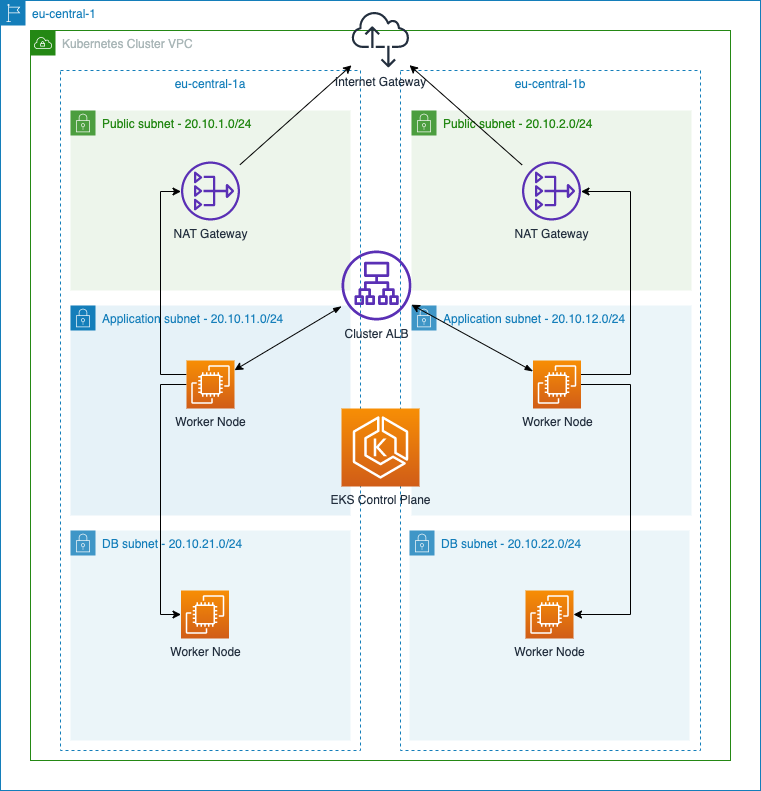

The diagram above was exported from draw.io. Its source (the exported page's mxGraphModel, read from the mxfile embedded in the PNG):
<mxGraphModel dx="1186" dy="741" grid="1" gridSize="10" guides="1" tooltips="1" connect="1" arrows="1" fold="1" page="1" pageScale="1" pageWidth="850" pageHeight="1100" math="0" shadow="0">
  <root>
    <mxCell id="0" />
    <mxCell id="1" parent="0" />
    <mxCell id="4YlRx503l8yvHeTGInnb-2" value="Kubernetes Cluster VPC" style="points=[[0,0],[0.25,0],[0.5,0],[0.75,0],[1,0],[1,0.25],[1,0.5],[1,0.75],[1,1],[0.75,1],[0.5,1],[0.25,1],[0,1],[0,0.75],[0,0.5],[0,0.25]];outlineConnect=0;gradientColor=none;html=1;whiteSpace=wrap;fontSize=12;fontStyle=0;shape=mxgraph.aws4.group;grIcon=mxgraph.aws4.group_vpc;strokeColor=#248814;fillColor=none;verticalAlign=top;align=left;spacingLeft=30;fontColor=#AAB7B8;dashed=0;" parent="1" vertex="1">
      <mxGeometry x="60" y="80" width="700" height="730" as="geometry" />
    </mxCell>
    <mxCell id="4YlRx503l8yvHeTGInnb-3" value="eu-central-1" style="points=[[0,0],[0.25,0],[0.5,0],[0.75,0],[1,0],[1,0.25],[1,0.5],[1,0.75],[1,1],[0.75,1],[0.5,1],[0.25,1],[0,1],[0,0.75],[0,0.5],[0,0.25]];outlineConnect=0;gradientColor=none;html=1;whiteSpace=wrap;fontSize=12;fontStyle=0;shape=mxgraph.aws4.group;grIcon=mxgraph.aws4.group_region;strokeColor=#147EBA;fillColor=none;verticalAlign=top;align=left;spacingLeft=30;fontColor=#147EBA;dashed=0;" parent="1" vertex="1">
      <mxGeometry x="30" y="50" width="760" height="790" as="geometry" />
    </mxCell>
    <mxCell id="4YlRx503l8yvHeTGInnb-5" value="eu-central-1a" style="fillColor=none;strokeColor=#147EBA;dashed=1;verticalAlign=top;fontStyle=0;fontColor=#147EBA;" parent="1" vertex="1">
      <mxGeometry x="90" y="120" width="300" height="680" as="geometry" />
    </mxCell>
    <mxCell id="4YlRx503l8yvHeTGInnb-6" value="eu-central-1b" style="fillColor=none;strokeColor=#147EBA;dashed=1;verticalAlign=top;fontStyle=0;fontColor=#147EBA;" parent="1" vertex="1">
      <mxGeometry x="430" y="120" width="300" height="680" as="geometry" />
    </mxCell>
    <mxCell id="4YlRx503l8yvHeTGInnb-8" value="Public subnet - 20.10.1.0/24" style="points=[[0,0],[0.25,0],[0.5,0],[0.75,0],[1,0],[1,0.25],[1,0.5],[1,0.75],[1,1],[0.75,1],[0.5,1],[0.25,1],[0,1],[0,0.75],[0,0.5],[0,0.25]];outlineConnect=0;html=1;whiteSpace=wrap;fontSize=12;fontStyle=0;shape=mxgraph.aws4.group;grIcon=mxgraph.aws4.group_security_group;grStroke=0;strokeColor=#248814;fillColor=#E9F3E6;verticalAlign=top;align=left;spacingLeft=30;fontColor=#248814;dashed=0;opacity=80;" parent="1" vertex="1">
      <mxGeometry x="100" y="160" width="280" height="180" as="geometry" />
    </mxCell>
    <mxCell id="4YlRx503l8yvHeTGInnb-11" value="Application subnet - 20.10.11.0/24" style="points=[[0,0],[0.25,0],[0.5,0],[0.75,0],[1,0],[1,0.25],[1,0.5],[1,0.75],[1,1],[0.75,1],[0.5,1],[0.25,1],[0,1],[0,0.75],[0,0.5],[0,0.25]];outlineConnect=0;gradientColor=none;html=1;whiteSpace=wrap;fontSize=12;fontStyle=0;shape=mxgraph.aws4.group;grIcon=mxgraph.aws4.group_security_group;grStroke=0;strokeColor=#147EBA;fillColor=#E6F2F8;verticalAlign=top;align=left;spacingLeft=30;fontColor=#147EBA;dashed=0;" parent="1" vertex="1">
      <mxGeometry x="100" y="355" width="280" height="210" as="geometry" />
    </mxCell>
    <mxCell id="4YlRx503l8yvHeTGInnb-12" value="DB subnet - 20.10.21.0/24" style="points=[[0,0],[0.25,0],[0.5,0],[0.75,0],[1,0],[1,0.25],[1,0.5],[1,0.75],[1,1],[0.75,1],[0.5,1],[0.25,1],[0,1],[0,0.75],[0,0.5],[0,0.25]];outlineConnect=0;gradientColor=none;html=1;whiteSpace=wrap;fontSize=12;fontStyle=0;shape=mxgraph.aws4.group;grIcon=mxgraph.aws4.group_security_group;grStroke=0;strokeColor=#147EBA;fillColor=#E6F2F8;verticalAlign=top;align=left;spacingLeft=30;fontColor=#147EBA;dashed=0;opacity=80;" parent="1" vertex="1">
      <mxGeometry x="100" y="580" width="280" height="210" as="geometry" />
    </mxCell>
    <mxCell id="4YlRx503l8yvHeTGInnb-17" style="rounded=0;orthogonalLoop=1;jettySize=auto;html=1;" parent="1" source="4YlRx503l8yvHeTGInnb-13" target="4YlRx503l8yvHeTGInnb-15" edge="1">
      <mxGeometry relative="1" as="geometry" />
    </mxCell>
    <mxCell id="4YlRx503l8yvHeTGInnb-13" value="NAT Gateway" style="outlineConnect=0;fontColor=#232F3E;gradientColor=none;fillColor=#5A30B5;strokeColor=none;dashed=0;verticalLabelPosition=bottom;verticalAlign=top;align=center;html=1;fontSize=12;fontStyle=0;aspect=fixed;pointerEvents=1;shape=mxgraph.aws4.nat_gateway;" parent="1" vertex="1">
      <mxGeometry x="210.5" y="211" width="59" height="59" as="geometry" />
    </mxCell>
    <mxCell id="4YlRx503l8yvHeTGInnb-15" value="Internet Gateway" style="outlineConnect=0;fontColor=#232F3E;gradientColor=none;fillColor=#232F3E;strokeColor=none;dashed=0;verticalLabelPosition=bottom;verticalAlign=top;align=center;html=1;fontSize=12;fontStyle=0;aspect=fixed;pointerEvents=1;shape=mxgraph.aws4.internet_alt2;" parent="1" vertex="1">
      <mxGeometry x="381" y="60" width="58" height="58" as="geometry" />
    </mxCell>
    <mxCell id="4YlRx503l8yvHeTGInnb-33" style="edgeStyle=none;rounded=0;orthogonalLoop=1;jettySize=auto;html=1;startArrow=blockThin;startFill=1;" parent="1" source="4YlRx503l8yvHeTGInnb-19" target="4YlRx503l8yvHeTGInnb-23" edge="1">
      <mxGeometry relative="1" as="geometry" />
    </mxCell>
    <mxCell id="4YlRx503l8yvHeTGInnb-19" value="Cluster ALB" style="outlineConnect=0;fontColor=#232F3E;gradientColor=none;fillColor=#5A30B5;strokeColor=none;dashed=0;verticalLabelPosition=bottom;verticalAlign=top;align=center;html=1;fontSize=12;fontStyle=0;aspect=fixed;pointerEvents=1;shape=mxgraph.aws4.application_load_balancer;" parent="1" vertex="1">
      <mxGeometry x="371" y="300" width="70" height="70" as="geometry" />
    </mxCell>
    <mxCell id="4YlRx503l8yvHeTGInnb-37" style="edgeStyle=orthogonalEdgeStyle;rounded=0;orthogonalLoop=1;jettySize=auto;html=1;startArrow=none;startFill=0;" parent="1" source="4YlRx503l8yvHeTGInnb-23" target="4YlRx503l8yvHeTGInnb-13" edge="1">
      <mxGeometry relative="1" as="geometry">
        <Array as="points">
          <mxPoint x="190" y="424" />
          <mxPoint x="190" y="241" />
        </Array>
      </mxGeometry>
    </mxCell>
    <mxCell id="4YlRx503l8yvHeTGInnb-40" style="edgeStyle=orthogonalEdgeStyle;rounded=0;orthogonalLoop=1;jettySize=auto;html=1;startArrow=none;startFill=0;" parent="1" source="4YlRx503l8yvHeTGInnb-23" target="4YlRx503l8yvHeTGInnb-26" edge="1">
      <mxGeometry relative="1" as="geometry">
        <Array as="points">
          <mxPoint x="190" y="434" />
          <mxPoint x="190" y="664" />
        </Array>
      </mxGeometry>
    </mxCell>
    <mxCell id="4YlRx503l8yvHeTGInnb-23" value="Worker Node" style="outlineConnect=0;fontColor=#232F3E;gradientColor=#F78E04;gradientDirection=north;fillColor=#D05C17;strokeColor=#ffffff;dashed=0;verticalLabelPosition=bottom;verticalAlign=top;align=center;html=1;fontSize=12;fontStyle=0;aspect=fixed;shape=mxgraph.aws4.resourceIcon;resIcon=mxgraph.aws4.ec2;" parent="1" vertex="1">
      <mxGeometry x="216" y="410" width="48" height="48" as="geometry" />
    </mxCell>
    <mxCell id="4YlRx503l8yvHeTGInnb-26" value="Worker Node" style="outlineConnect=0;fontColor=#232F3E;gradientColor=#F78E04;gradientDirection=north;fillColor=#D05C17;strokeColor=#ffffff;dashed=0;verticalLabelPosition=bottom;verticalAlign=top;align=center;html=1;fontSize=12;fontStyle=0;aspect=fixed;shape=mxgraph.aws4.resourceIcon;resIcon=mxgraph.aws4.ec2;" parent="1" vertex="1">
      <mxGeometry x="210.5" y="640" width="48" height="48" as="geometry" />
    </mxCell>
    <mxCell id="4YlRx503l8yvHeTGInnb-27" value="Application subnet - 20.10.12.0/24" style="points=[[0,0],[0.25,0],[0.5,0],[0.75,0],[1,0],[1,0.25],[1,0.5],[1,0.75],[1,1],[0.75,1],[0.5,1],[0.25,1],[0,1],[0,0.75],[0,0.5],[0,0.25]];outlineConnect=0;gradientColor=none;html=1;whiteSpace=wrap;fontSize=12;fontStyle=0;shape=mxgraph.aws4.group;grIcon=mxgraph.aws4.group_security_group;grStroke=0;strokeColor=#147EBA;fillColor=#E6F2F8;verticalAlign=top;align=left;spacingLeft=30;fontColor=#147EBA;dashed=0;opacity=80;" parent="1" vertex="1">
      <mxGeometry x="441" y="355" width="280" height="210" as="geometry" />
    </mxCell>
    <mxCell id="4YlRx503l8yvHeTGInnb-28" value="DB subnet - 20.10.22.0/24" style="points=[[0,0],[0.25,0],[0.5,0],[0.75,0],[1,0],[1,0.25],[1,0.5],[1,0.75],[1,1],[0.75,1],[0.5,1],[0.25,1],[0,1],[0,0.75],[0,0.5],[0,0.25]];outlineConnect=0;gradientColor=none;html=1;whiteSpace=wrap;fontSize=12;fontStyle=0;shape=mxgraph.aws4.group;grIcon=mxgraph.aws4.group_security_group;grStroke=0;strokeColor=#147EBA;fillColor=#E6F2F8;verticalAlign=top;align=left;spacingLeft=30;fontColor=#147EBA;dashed=0;opacity=80;" parent="1" vertex="1">
      <mxGeometry x="439" y="580" width="280" height="210" as="geometry" />
    </mxCell>
    <mxCell id="4YlRx503l8yvHeTGInnb-29" value="Public subnet - 20.10.2.0/24" style="points=[[0,0],[0.25,0],[0.5,0],[0.75,0],[1,0],[1,0.25],[1,0.5],[1,0.75],[1,1],[0.75,1],[0.5,1],[0.25,1],[0,1],[0,0.75],[0,0.5],[0,0.25]];outlineConnect=0;html=1;whiteSpace=wrap;fontSize=12;fontStyle=0;shape=mxgraph.aws4.group;grIcon=mxgraph.aws4.group_security_group;grStroke=0;strokeColor=#248814;fillColor=#E9F3E6;verticalAlign=top;align=left;spacingLeft=30;fontColor=#248814;dashed=0;opacity=80;" parent="1" vertex="1">
      <mxGeometry x="441" y="160" width="280" height="180" as="geometry" />
    </mxCell>
    <mxCell id="4YlRx503l8yvHeTGInnb-31" style="edgeStyle=none;rounded=0;orthogonalLoop=1;jettySize=auto;html=1;" parent="1" source="4YlRx503l8yvHeTGInnb-30" target="4YlRx503l8yvHeTGInnb-15" edge="1">
      <mxGeometry relative="1" as="geometry" />
    </mxCell>
    <mxCell id="4YlRx503l8yvHeTGInnb-30" value="NAT Gateway" style="outlineConnect=0;fontColor=#232F3E;gradientColor=none;fillColor=#5A30B5;strokeColor=none;dashed=0;verticalLabelPosition=bottom;verticalAlign=top;align=center;html=1;fontSize=12;fontStyle=0;aspect=fixed;pointerEvents=1;shape=mxgraph.aws4.nat_gateway;" parent="1" vertex="1">
      <mxGeometry x="551.5" y="211" width="59" height="59" as="geometry" />
    </mxCell>
    <mxCell id="4YlRx503l8yvHeTGInnb-34" style="edgeStyle=none;rounded=0;orthogonalLoop=1;jettySize=auto;html=1;startArrow=blockThin;startFill=1;" parent="1" source="4YlRx503l8yvHeTGInnb-32" target="4YlRx503l8yvHeTGInnb-19" edge="1">
      <mxGeometry relative="1" as="geometry" />
    </mxCell>
    <mxCell id="4YlRx503l8yvHeTGInnb-36" style="edgeStyle=orthogonalEdgeStyle;rounded=0;orthogonalLoop=1;jettySize=auto;html=1;startArrow=none;startFill=0;" parent="1" source="4YlRx503l8yvHeTGInnb-32" target="4YlRx503l8yvHeTGInnb-30" edge="1">
      <mxGeometry relative="1" as="geometry">
        <Array as="points">
          <mxPoint x="660" y="424" />
          <mxPoint x="660" y="241" />
        </Array>
      </mxGeometry>
    </mxCell>
    <mxCell id="4YlRx503l8yvHeTGInnb-41" style="edgeStyle=orthogonalEdgeStyle;rounded=0;orthogonalLoop=1;jettySize=auto;html=1;startArrow=none;startFill=0;" parent="1" source="4YlRx503l8yvHeTGInnb-32" target="4YlRx503l8yvHeTGInnb-38" edge="1">
      <mxGeometry relative="1" as="geometry">
        <Array as="points">
          <mxPoint x="660" y="434" />
          <mxPoint x="660" y="664" />
        </Array>
      </mxGeometry>
    </mxCell>
    <mxCell id="4YlRx503l8yvHeTGInnb-32" value="Worker Node" style="outlineConnect=0;fontColor=#232F3E;gradientColor=#F78E04;gradientDirection=north;fillColor=#D05C17;strokeColor=#ffffff;dashed=0;verticalLabelPosition=bottom;verticalAlign=top;align=center;html=1;fontSize=12;fontStyle=0;aspect=fixed;shape=mxgraph.aws4.resourceIcon;resIcon=mxgraph.aws4.ec2;" parent="1" vertex="1">
      <mxGeometry x="562.5" y="410" width="48" height="48" as="geometry" />
    </mxCell>
    <mxCell id="4YlRx503l8yvHeTGInnb-38" value="Worker Node" style="outlineConnect=0;fontColor=#232F3E;gradientColor=#F78E04;gradientDirection=north;fillColor=#D05C17;strokeColor=#ffffff;dashed=0;verticalLabelPosition=bottom;verticalAlign=top;align=center;html=1;fontSize=12;fontStyle=0;aspect=fixed;shape=mxgraph.aws4.resourceIcon;resIcon=mxgraph.aws4.ec2;" parent="1" vertex="1">
      <mxGeometry x="555" y="640" width="48" height="48" as="geometry" />
    </mxCell>
    <mxCell id="4YlRx503l8yvHeTGInnb-39" value="EKS Control Plane" style="outlineConnect=0;fontColor=#232F3E;gradientColor=#F78E04;gradientDirection=north;fillColor=#D05C17;strokeColor=#ffffff;dashed=0;verticalLabelPosition=bottom;verticalAlign=top;align=center;html=1;fontSize=12;fontStyle=0;aspect=fixed;shape=mxgraph.aws4.resourceIcon;resIcon=mxgraph.aws4.eks;" parent="1" vertex="1">
      <mxGeometry x="371" y="458" width="78" height="78" as="geometry" />
    </mxCell>
  </root>
</mxGraphModel>